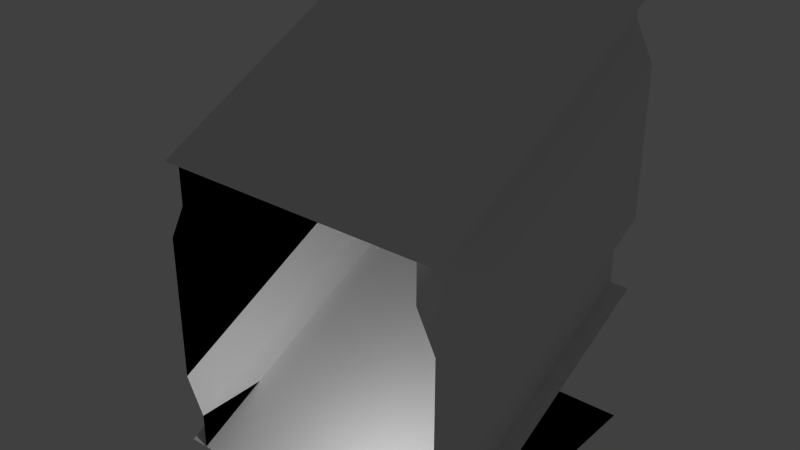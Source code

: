 # Source: ship_modules.blend  (saved by Blender 2.69.0; exported with 4.5.12 LTS)
import bpy
from mathutils import Matrix  # noqa: F401  (used for matrix-valued properties, if any)

bpy.ops.wm.read_factory_settings(use_empty=True)
scene = bpy.context.scene
scene.name = 'Scene'

# ---- collections
col_collection_1 = bpy.data.collections.new('Collection 1'); scene.collection.children.link(col_collection_1)

# ---- materials (node trees are filled in below, after node groups)
mat_material_001 = bpy.data.materials.new('Material.001')
mat_material_001.alpha_threshold = 0.0
mat_material_001.use_transparent_shadow = False
mat_material_001.roughness = 0.5
mat_material_001.line_color = (0.0, 0.0, 0.0, 1.0)

# ---- material node trees

# ---- world
world_world = bpy.data.worlds.new('World'); scene.world = world_world
world_world.color = (0.05088, 0.05088, 0.05088)
world_world.use_sun_shadow = False
world_world.sun_shadow_jitter_overblur = 0.0
world_world.cycles.sampling_method = 'MANUAL'
world_world.cycles.sample_map_resolution = 256

# ---- lights
light_lamp = bpy.data.lights.new('Lamp', 'POINT')
light_lamp.transmission_factor = 0.0
light_lamp.cutoff_distance = 30.0
light_lamp.energy = 100.0
light_lamp.shadow_buffer_clip_start = 1.001
light_lamp.shadow_soft_size = 0.1
light_lamp.shadow_maximum_resolution = 0.006
light_lamp.use_absolute_resolution = True
light_lamp.cycles.use_multiple_importance_sampling = False

# ---- meshes
me_plane_015 = bpy.data.meshes.new('Plane.015')
me_plane_015.from_pydata([(2.0, -2.0, 4.0), (-2.0, -2.0, 4.0), (2.0, 2.0, 6.0), (-2.0, 2.0, 6.0)], [], [(1, 3, 2, 0)])
_uv = me_plane_015.uv_layers.new(name='UVMap')
_uv.uv.foreach_set('vector', [0.0001001, 9.998e-05, 9.998e-05, 0.9999, 0.9999, 0.9999, 0.9999, 0.0001])
me_plane_015.materials.append(mat_material_001)
me_plane_015.use_remesh_preserve_volume = False
me_plane_015.use_remesh_preserve_attributes = False
me_plane_015.use_mirror_vertex_groups = False
me_plane_015.update()
me_plane_014 = bpy.data.meshes.new('Plane.014')
me_plane_014.from_pydata([(1.75, -2.0, 0.0), (1.75, -2.0, 4.0), (1.75, 2.0, 2.0), (1.75, 2.0, 6.0), (1.75, -2.0, 0.5), (2.0, -2.0, 1.0), (2.0, -2.0, 3.0), (1.75, -2.0, 3.5), (1.75, 2.0, 2.5), (2.0, 2.0, 3.0), (2.0, 2.0, 5.0), (1.75, 2.0, 5.5)], [], [(4, 8, 2, 0), (1, 3, 11, 7), (7, 11, 10, 6), (6, 10, 9, 5), (5, 9, 8, 4)])
_uv = me_plane_014.uv_layers.new(name='UVMap')
_uv.uv.foreach_set('vector', [9.854e-05, 0.1215, 1.0, 0.1214, 1.0, 2.98e-08, 9.854e-05, 9.912e-05, 9.906e-05, 0.9999, 1.0, 1.0, 1.0, 0.8787, 9.894e-05, 0.8785, 9.894e-05, 0.8785, 1.0, 0.8787, 1.0, 0.7429, 9.888e-05, 0.7428, 9.888e-05, 0.7428, 1.0, 0.7429, 1.0, 0.2572, 9.859e-05, 0.2572, 9.859e-05, 0.2572, 1.0, 0.2572, 1.0, 0.1214, 9.854e-05, 0.1215])
me_plane_014.materials.append(mat_material_001)
me_plane_014.use_remesh_preserve_volume = False
me_plane_014.use_remesh_preserve_attributes = False
me_plane_014.use_mirror_vertex_groups = False
me_plane_014.update()
me_plane_013 = bpy.data.meshes.new('Plane.013')
me_plane_013.from_pydata([(-1.75, -2.0, 0.0), (-1.75, -2.0, 4.0), (-1.75, 2.0, 2.0), (-1.75, 2.0, 6.0), (-1.75, -2.0, 0.5), (-2.0, -2.0, 1.0), (-2.0, -2.0, 3.0), (-1.75, -2.0, 3.5), (-1.75, 2.0, 2.5), (-2.0, 2.0, 3.0), (-2.0, 2.0, 5.0), (-1.75, 2.0, 5.5)], [], [(4, 0, 2, 8), (1, 7, 11, 3), (7, 6, 10, 11), (6, 5, 9, 10), (5, 4, 8, 9)])
_uv = me_plane_013.uv_layers.new(name='UVMap')
_uv.uv.foreach_set('vector', [9.854e-05, 0.1215, 9.854e-05, 9.912e-05, 1.0, 2.98e-08, 1.0, 0.1214, 9.906e-05, 0.9999, 9.894e-05, 0.8785, 1.0, 0.8787, 1.0, 1.0, 9.894e-05, 0.8785, 9.888e-05, 0.7428, 1.0, 0.7429, 1.0, 0.8787, 9.888e-05, 0.7428, 9.859e-05, 0.2572, 1.0, 0.2572, 1.0, 0.7429, 9.859e-05, 0.2572, 9.854e-05, 0.1215, 1.0, 0.1214, 1.0, 0.2572])
me_plane_013.materials.append(mat_material_001)
me_plane_013.use_remesh_preserve_volume = False
me_plane_013.use_remesh_preserve_attributes = False
me_plane_013.use_mirror_vertex_groups = False
me_plane_013.update()
me_plane_012 = bpy.data.meshes.new('Plane.012')
me_plane_012.from_pydata([(2.0, -2.0, 0.0), (-2.0, -2.0, 0.0), (2.0, 2.0, 2.0), (-2.0, 2.0, 2.0)], [], [(1, 0, 2, 3)])
_uv = me_plane_012.uv_layers.new(name='UVMap')
_uv.uv.foreach_set('vector', [0.0001001, 9.998e-05, 0.9999, 0.0001, 0.9999, 0.9999, 9.998e-05, 0.9999])
me_plane_012.materials.append(mat_material_001)
me_plane_012.use_remesh_preserve_volume = False
me_plane_012.use_remesh_preserve_attributes = False
me_plane_012.use_mirror_vertex_groups = False
me_plane_012.update()
me_plane_011 = bpy.data.meshes.new('Plane.011')
me_plane_011.from_pydata([(-1.75, -2.0, 0.0), (-1.75, -2.0, 4.0), (-1.75, 2.0, 0.0), (-1.75, 2.0, 4.0), (-1.75, -2.0, 0.5), (-2.0, -2.0, 1.0), (-2.0, -2.0, 3.0), (-1.75, -2.0, 3.5), (-1.75, 2.0, 0.5), (-2.0, 2.0, 1.0), (-2.0, 2.0, 3.0), (-1.75, 2.0, 3.5), (-1.75, 0.5, 4.0), (-1.75, -0.5, 4.0), (-1.75, -0.5, 0.0), (-1.75, 0.5, 0.0), (-1.75, -0.5, 3.5), (-1.75, 0.5, 3.5), (-2.0, -0.5, 3.0), (-2.0, 0.5, 3.0), (-2.0, -0.5, 1.0), (-2.0, 0.5, 1.0), (-1.75, -0.5, 0.5), (-1.75, 0.5, 0.5), (-2.0, -0.5, 0.0), (-2.0, 0.5, 0.0), (-2.0, -0.5, 0.5), (-2.0, 0.5, 0.5), (-2.0, -2.0, 4.0), (-2.0, 2.0, 4.0), (-2.0, 0.5, 4.0), (-2.0, -0.5, 4.0)], [], [(23, 15, 2, 8), (12, 17, 11, 3), (17, 19, 10, 11), (19, 21, 9, 10), (21, 23, 8, 9), (4, 0, 14, 22), (1, 7, 16, 13), (13, 16, 17, 12), (7, 6, 18, 16), (16, 18, 19, 17), (6, 5, 20, 18), (18, 20, 21, 19), (5, 4, 22, 20), (15, 23, 27, 25), (22, 14, 24, 26), (23, 21, 27), (20, 22, 26), (13, 12, 30, 31), (12, 3, 29, 30), (1, 13, 31, 28)])
_uv = me_plane_011.uv_layers.new(name='UVMap')
_uv.uv.foreach_set('vector', [0.6667, 0.1215, 0.6667, 3.306e-05, 1.0, 2.98e-08, 1.0, 0.1214, 0.6667, 1.0, 0.6667, 0.8786, 1.0, 0.8787, 1.0, 1.0, 0.6667, 0.8786, 0.6667, 0.7429, 1.0, 0.7429, 1.0, 0.8787, 0.6667, 0.7429, 0.6667, 0.2572, 1.0, 0.2572, 1.0, 0.7429, 0.6667, 0.2572, 0.6667, 0.1215, 1.0, 0.1214, 1.0, 0.2572, 9.854e-05, 0.1215, 9.854e-05, 9.912e-05, 0.3334, 6.609e-05, 0.3334, 0.1215, 9.906e-05, 0.9999, 9.894e-05, 0.8785, 0.3334, 0.8786, 0.3334, 1.0, 0.3334, 1.0, 0.3334, 0.8786, 0.6667, 0.8786, 0.6667, 1.0, 9.894e-05, 0.8785, 9.888e-05, 0.7428, 0.3334, 0.7428, 0.3334, 0.8786, 0.3334, 0.8786, 0.3334, 0.7428, 0.6667, 0.7429, 0.6667, 0.8786, 9.888e-05, 0.7428, 9.859e-05, 0.2572, 0.3334, 0.2572, 0.3334, 0.7428, 0.3334, 0.7428, 0.3334, 0.2572, 0.6667, 0.2572, 0.6667, 0.7429, 9.859e-05, 0.2572, 9.854e-05, 0.1215, 0.3334, 0.1215, 0.3334, 0.2572, 0.6667, 3.306e-05, 0.6667, 0.1215, 0.6667, 0.1215, 0.6667, 3.306e-05, 0.3334, 0.1215, 0.3334, 6.609e-05, 0.3334, 6.609e-05, 0.3334, 0.1215, 0.6667, 0.1215, 0.6667, 0.2572, 0.6667, 0.1215, 0.3334, 0.2572, 0.3334, 0.1215, 0.3334, 0.1215, 0.3334, 1.0, 0.6667, 1.0, 0.6667, 1.0, 0.3334, 1.0, 0.6667, 1.0, 1.0, 1.0, 1.0, 1.0, 0.6667, 1.0, 9.906e-05, 0.9999, 0.3334, 1.0, 0.3334, 1.0, 9.906e-05, 0.9999])
me_plane_011.materials.append(mat_material_001)
me_plane_011.use_remesh_preserve_volume = False
me_plane_011.use_remesh_preserve_attributes = False
me_plane_011.use_mirror_vertex_groups = False
me_plane_011.update()
me_plane_010 = bpy.data.meshes.new('Plane.010')
me_plane_010.from_pydata([(-1.75, -2.0, 0.0), (-1.75, -2.0, 4.0), (-1.75, 2.0, 0.0), (-1.75, 2.0, 4.0), (-1.75, -2.0, 0.5), (-2.0, -2.0, 1.0), (-2.0, -2.0, 3.0), (-1.75, -2.0, 3.5), (-1.75, 2.0, 0.5), (-2.0, 2.0, 1.0), (-2.0, 2.0, 3.0), (-1.75, 2.0, 3.5), (-1.75, 1.5, 4.0), (-1.75, -1.5, 4.0), (-1.75, -1.5, 0.0), (-1.75, 1.5, 0.0), (-1.75, -1.5, 3.5), (-1.75, 1.5, 3.5), (-2.0, -1.5, 3.0), (-2.0, 1.5, 3.0), (-2.0, -1.5, 1.0), (-2.0, 1.5, 1.0), (-1.75, -1.5, 0.5), (-1.75, 1.5, 0.5), (-2.25, -1.5, 0.0), (-2.25, 1.5, 0.0), (-2.25, -1.5, 3.0), (-2.25, 1.5, 3.0), (-2.25, -1.5, 1.0), (-2.25, 1.5, 1.0), (-2.25, -1.5, 0.5), (-2.25, 1.5, 0.5)], [], [(23, 15, 2, 8), (12, 17, 11, 3), (17, 19, 10, 11), (19, 21, 9, 10), (21, 23, 8, 9), (4, 0, 14, 22), (21, 19, 27, 29), (1, 7, 16, 13), (13, 16, 17, 12), (7, 6, 18, 16), (16, 18, 19, 17), (6, 5, 20, 18), (20, 22, 30, 28), (5, 4, 22, 20), (23, 21, 29, 31), (18, 20, 28, 26), (15, 23, 31, 25), (22, 14, 24, 30), (19, 18, 26, 27)])
_uv = me_plane_010.uv_layers.new(name='UVMap')
_uv.uv.foreach_set('vector', [0.875, 0.1214, 0.875, 1.729e-06, 1.0, 2.98e-08, 1.0, 0.1214, 0.875, 1.0, 0.875, 0.8787, 1.0, 0.8787, 1.0, 1.0, 0.875, 0.8787, 0.875, 0.7429, 1.0, 0.7429, 1.0, 0.8787, 0.875, 0.7429, 0.875, 0.2572, 1.0, 0.2572, 1.0, 0.7429, 0.875, 0.2572, 0.875, 0.1214, 1.0, 0.1214, 1.0, 0.2572, 9.961e-05, 0.1214, 0.0001011, 1.907e-06, 0.1251, 2.772e-06, 0.1251, 0.1214, 0.875, 0.2572, 0.875, 0.7429, 0.875, 0.7429, 0.875, 0.2572, 9.871e-05, 1.0, 9.865e-05, 0.8787, 0.1251, 0.8787, 0.1251, 1.0, 0.1251, 1.0, 0.1251, 0.8787, 0.875, 0.8787, 0.875, 1.0, 9.865e-05, 0.8787, 9.853e-05, 0.7429, 0.1251, 0.7429, 0.1251, 0.8787, 0.1251, 0.8787, 0.1251, 0.7429, 0.875, 0.7429, 0.875, 0.8787, 9.853e-05, 0.7429, 9.865e-05, 0.2572, 0.1251, 0.2572, 0.1251, 0.7429, 0.1251, 0.2572, 0.1251, 0.1214, 0.1251, 0.1214, 0.1251, 0.2572, 9.865e-05, 0.2572, 9.961e-05, 0.1214, 0.1251, 0.1214, 0.1251, 0.2572, 0.875, 0.1214, 0.875, 0.2572, 0.875, 0.2572, 0.875, 0.1214, 0.1251, 0.7429, 0.1251, 0.2572, 0.1251, 0.2572, 0.1251, 0.7429, 0.875, 1.729e-06, 0.875, 0.1214, 0.875, 0.1214, 0.875, 1.729e-06, 0.1251, 0.1214, 0.1251, 2.772e-06, 0.1251, 2.772e-06, 0.1251, 0.1214, 0.875, 0.7429, 0.1251, 0.7429, 0.1251, 0.7429, 0.875, 0.7429])
me_plane_010.materials.append(mat_material_001)
me_plane_010.use_remesh_preserve_volume = False
me_plane_010.use_remesh_preserve_attributes = False
me_plane_010.use_mirror_vertex_groups = False
me_plane_010.update()
me_plane_007 = bpy.data.meshes.new('Plane.007')
me_plane_007.from_pydata([(2.0, -2.0, 0.0), (-2.0, -2.0, 0.0), (2.0, 2.0, 0.0), (-2.0, 2.0, 0.0), (1.001e-05, -1.001e-05, 0.0)], [], [(1, 0, 4), (0, 2, 4), (2, 3, 4), (3, 1, 4)])
_uv = me_plane_007.uv_layers.new(name='UVMap')
_uv.uv.foreach_set('vector', [0.0001001, 9.998e-05, 0.9999, 0.0001, 0.5, 0.5, 0.9999, 9.996e-05, 9.996e-05, 0.0001, 0.5, 0.5, 0.9999, 0.9999, 9.998e-05, 0.9999, 0.5, 0.5, 0.0001, 0.9999, 0.9999, 0.9999, 0.5, 0.5])
me_plane_007.materials.append(mat_material_001)
me_plane_007.use_remesh_preserve_volume = False
me_plane_007.use_remesh_preserve_attributes = False
me_plane_007.use_mirror_vertex_groups = False
me_plane_007.update()
me_plane_006 = bpy.data.meshes.new('Plane.006')
me_plane_006.from_pydata([(2.0, -2.0, 0.0), (-2.0, -2.0, 0.0), (2.0, 2.0, 0.0), (-2.0, 2.0, 0.0), (1.001e-05, -1.001e-05, 0.0)], [], [(1, 0, 4), (0, 2, 4), (2, 3, 4), (3, 1, 4)])
_uv = me_plane_006.uv_layers.new(name='UVMap')
_uv.uv.foreach_set('vector', [0.0001001, 9.998e-05, 0.9999, 0.0001, 0.5, 0.5, 0.9999, 9.996e-05, 9.996e-05, 0.0001, 0.5, 0.5, 0.9999, 0.9999, 9.998e-05, 0.9999, 0.5, 0.5, 9.998e-05, 0.9999, 0.0001001, 9.998e-05, 0.5, 0.5])
me_plane_006.materials.append(mat_material_001)
me_plane_006.use_remesh_preserve_volume = False
me_plane_006.use_remesh_preserve_attributes = False
me_plane_006.use_mirror_vertex_groups = False
me_plane_006.update()
me_plane_005 = bpy.data.meshes.new('Plane.005')
me_plane_005.from_pydata([(2.0, -2.0, 0.0), (-2.0, -2.0, 0.0), (2.0, 2.0, 0.0), (-2.0, 2.0, 0.0)], [], [(1, 0, 2), (3, 1, 2)])
_uv = me_plane_005.uv_layers.new(name='UVMap')
_uv.uv.foreach_set('vector', [0.0001001, 0.0001, 0.0001001, 0.9999, 0.9999, 0.9999, 9.998e-05, 0.9999, 0.0001001, 9.998e-05, 0.9999, 0.9999])
me_plane_005.materials.append(mat_material_001)
me_plane_005.use_remesh_preserve_volume = False
me_plane_005.use_remesh_preserve_attributes = False
me_plane_005.use_mirror_vertex_groups = False
me_plane_005.update()
me_plane_003 = bpy.data.meshes.new('Plane.003')
me_plane_003.from_pydata([(0.125, 0.125, 0.0), (0.125, 0.125, 4.0), (0.0, 0.25, 0.0), (0.0, 0.25, 4.0), (0.125, 0.125, 0.5), (0.0, 0.0, 1.0), (0.0, 0.0, 3.0), (0.125, 0.125, 3.5), (0.0, 0.25, 0.5), (0.0, 0.25, 3.5), (0.25, 0.0, 0.0), (0.25, 0.0, 4.0), (0.25, 0.0, 0.5), (0.25, 0.0, 3.5), (0.0, 0.0, 0.0), (0.0, 0.0, 4.0)], [], [(4, 0, 2, 8), (1, 7, 9, 3), (5, 4, 8), (7, 6, 9), (0, 4, 12, 10), (7, 1, 11, 13), (4, 5, 12), (7, 13, 6), (11, 1, 15), (1, 3, 15), (0, 10, 14), (2, 0, 14)])
_uv = me_plane_003.uv_layers.new(name='UVMap')
_uv.uv.foreach_set('vector', [0.9558, 0.1216, 0.9558, 2.988e-05, 1.0, 2.973e-05, 1.0, 0.1216, 0.9558, 1.0, 0.9558, 0.8784, 1.0, 0.8784, 1.0, 1.0, 1.0, 0.257, 0.9558, 0.1216, 1.0, 0.1216, 0.9558, 0.8784, 1.0, 0.75, 1.0, 0.8784, 0.04422, 2.988e-05, 0.04422, 0.1216, 3.266e-05, 0.1216, 3.241e-05, 3.006e-05, 0.04419, 0.8784, 0.04422, 1.0, 2.973e-05, 1.0, -2.183e-11, 0.8784, 0.04422, 0.1216, 1.921e-09, 0.257, 3.266e-05, 0.1216, 0.04419, 0.8784, -2.183e-11, 0.8784, 0.0, 0.75, 2.973e-05, 1.0, 0.04422, 1.0, 2.973e-05, 1.0, 0.9558, 1.0, 1.0, 1.0, 0.9558, 1.0, 0.04422, 2.988e-05, 3.241e-05, 3.006e-05, 0.04422, 2.988e-05, 1.0, 2.973e-05, 0.9558, 2.988e-05, 1.0, 2.973e-05])
me_plane_003.materials.append(mat_material_001)
me_plane_003.use_remesh_preserve_volume = False
me_plane_003.use_remesh_preserve_attributes = False
me_plane_003.use_mirror_vertex_groups = False
me_plane_003.update()
me_plane_002 = bpy.data.meshes.new('Plane.002')
me_plane_002.from_pydata([(-1.75, -2.0, 0.0), (-1.75, -2.0, 4.0), (-1.75, 2.0, 0.0), (-1.75, 2.0, 4.0), (-1.75, -2.0, 0.5), (-2.0, -2.0, 1.0), (-2.0, -2.0, 3.0), (-1.75, -2.0, 3.5), (-1.75, 2.0, 0.5), (-2.0, 2.0, 1.0), (-2.0, 2.0, 3.0), (-1.75, 2.0, 3.5), (-2.0, -2.0, 0.0), (-2.0, -2.0, 4.0), (-2.0, 2.0, 0.0), (-2.0, 2.0, 4.0)], [], [(4, 0, 2, 8), (1, 7, 11, 3), (7, 6, 10, 11), (6, 5, 9, 10), (5, 4, 8, 9), (2, 0, 12, 14), (1, 3, 15, 13)])
_uv = me_plane_002.uv_layers.new(name='UVMap')
_uv.uv.foreach_set('vector', [9.854e-05, 0.1215, 9.854e-05, 9.912e-05, 1.0, 2.98e-08, 1.0, 0.1214, 9.906e-05, 0.9999, 9.894e-05, 0.8785, 1.0, 0.8787, 1.0, 1.0, 9.894e-05, 0.8785, 9.888e-05, 0.7428, 1.0, 0.7429, 1.0, 0.8787, 9.888e-05, 0.7428, 9.859e-05, 0.2572, 1.0, 0.2572, 1.0, 0.7429, 9.859e-05, 0.2572, 9.854e-05, 0.1215, 1.0, 0.1214, 1.0, 0.2572, 1.0, 2.98e-08, 9.854e-05, 9.912e-05, 9.854e-05, 9.912e-05, 1.0, 2.98e-08, 9.906e-05, 0.9999, 1.0, 1.0, 1.0, 1.0, 9.906e-05, 0.9999])
me_plane_002.materials.append(mat_material_001)
me_plane_002.use_remesh_preserve_volume = False
me_plane_002.use_remesh_preserve_attributes = False
me_plane_002.use_mirror_vertex_groups = False
me_plane_002.update()
me_plane = bpy.data.meshes.new('Plane')
me_plane.from_pydata([(2.0, -2.0, 0.0), (-2.0, -2.0, 0.0), (2.0, 2.0, 0.0), (-2.0, 2.0, 0.0)], [], [(1, 0, 2, 3)])
_uv = me_plane.uv_layers.new(name='UVMap')
_uv.uv.foreach_set('vector', [0.0001001, 9.998e-05, 0.9999, 0.0001, 0.9999, 0.9999, 9.998e-05, 0.9999])
me_plane.materials.append(mat_material_001)
me_plane.use_remesh_preserve_volume = False
me_plane.use_remesh_preserve_attributes = False
me_plane.use_mirror_vertex_groups = False
me_plane.update()

# ---- objects
ob_ceiling_slant = bpy.data.objects.new('Ceiling Slant', me_plane_015)
ob_wall_slant_2 = bpy.data.objects.new('Wall Slant 2', me_plane_014)
ob_wall_slant = bpy.data.objects.new('Wall Slant', me_plane_013)
ob_floor_slant = bpy.data.objects.new('Floor Slant', me_plane_012)
ob_vent_entrance = bpy.data.objects.new('Vent Entrance', me_plane_011)
ob_doorway = bpy.data.objects.new('Doorway', me_plane_010)
ob_floor = bpy.data.objects.new('+ Floor', me_plane_007)
ob_t_floor = bpy.data.objects.new('T Floor', me_plane_006)
ob_corner_floor = bpy.data.objects.new('Corner Floor', me_plane_005)
ob_corner = bpy.data.objects.new('Corner', me_plane_003)
ob_wall = bpy.data.objects.new('Wall', me_plane_002)
ob_floor_1 = bpy.data.objects.new('Floor', me_plane)
ob_lamp = bpy.data.objects.new('Lamp', light_lamp)

# ---- transforms, parenting, visibility, modifiers, constraints
ob_ceiling_slant.location = (0.0, 0.0, 0.0)
ob_ceiling_slant.lineart.crease_threshold = 0.0
ob_wall_slant_2.location = (0.0, 0.0, 0.0)
ob_wall_slant_2.lineart.crease_threshold = 0.0
ob_wall_slant.location = (0.0, 0.0, 0.0)
ob_wall_slant.lineart.crease_threshold = 0.0
ob_floor_slant.location = (0.0, 0.0, 0.0)
ob_floor_slant.lineart.crease_threshold = 0.0
ob_vent_entrance.location = (0.0, 0.0, 0.0)
ob_vent_entrance.lineart.crease_threshold = 0.0
ob_doorway.location = (0.0, 0.0, 0.0)
ob_doorway.lineart.crease_threshold = 0.0
ob_floor.location = (0.0, 0.0, 0.0)
ob_floor.lineart.crease_threshold = 0.0
ob_t_floor.location = (0.0, 0.0, 0.0)
ob_t_floor.lineart.crease_threshold = 0.0
ob_corner_floor.location = (0.0, 0.0, 0.0)
ob_corner_floor.lineart.crease_threshold = 0.0
ob_corner.location = (0.0, 0.0, 0.0)
ob_corner.lineart.crease_threshold = 0.0
ob_wall.location = (0.0, 0.0, 0.0)
ob_wall.lineart.crease_threshold = 0.0
ob_floor_1.location = (0.0, 0.0, 0.0)
ob_floor_1.lineart.crease_threshold = 0.0
ob_lamp.location = (0.8682, -2.495, 1.916)
ob_lamp.rotation_euler = (0.6503, 0.05522, 1.866)
ob_lamp.lock_rotations_4d = False
ob_lamp.empty_display_type = 'ARROWS'
ob_lamp.color = (0.0, 0.0, 0.0, 0.0)
ob_lamp.lineart.crease_threshold = 0.0

# ---- collection membership
col_collection_1.objects.link(ob_ceiling_slant)
col_collection_1.objects.link(ob_wall_slant_2)
col_collection_1.objects.link(ob_wall_slant)
col_collection_1.objects.link(ob_floor_slant)
col_collection_1.objects.link(ob_vent_entrance)
col_collection_1.objects.link(ob_doorway)
col_collection_1.objects.link(ob_floor)
col_collection_1.objects.link(ob_t_floor)
col_collection_1.objects.link(ob_corner_floor)
col_collection_1.objects.link(ob_corner)
col_collection_1.objects.link(ob_wall)
col_collection_1.objects.link(ob_floor_1)
col_collection_1.objects.link(ob_lamp)

# ---- scene / render settings (as saved in the file)
scene.frame_start = 1; scene.frame_end = 250; scene.frame_set(1)
scene.render.engine = 'BLENDER_EEVEE_NEXT'
scene.render.image_settings.compression = 90
scene.render.resolution_percentage = 50
scene.render.dither_intensity = 0.0
scene.cycles.use_denoising = False
scene.cycles.samples = 10
scene.cycles.sampling_pattern = 'TABULATED_SOBOL'
scene.cycles.light_sampling_threshold = 0.0
scene.cycles.use_adaptive_sampling = False
scene.cycles.use_light_tree = False
scene.cycles.blur_glossy = 0.0
scene.cycles.volume_bounces = 1
scene.cycles.pixel_filter_type = 'GAUSSIAN'
scene.cycles.sample_clamp_indirect = 0.0
scene.view_settings.view_transform = 'Standard'
bpy.context.view_layer.update()

# ---- added for rendering (the .blend has no active camera): camera
cam_auto = bpy.data.cameras.new('AutoCamera')
cam_auto.lens = 50.0
cam_auto.sensor_width = 36.0
cam_auto.clip_end = 1000.0
ob_auto_camera = bpy.data.objects.new('AutoCamera', cam_auto)
scene.collection.objects.link(ob_auto_camera)
ob_auto_camera.location = (7.61944, -9.29333, 9.19555)
ob_auto_camera.rotation_euler = (1.09748, -7.21219e-08, 0.694738)
scene.camera = ob_auto_camera
bpy.context.view_layer.update()

